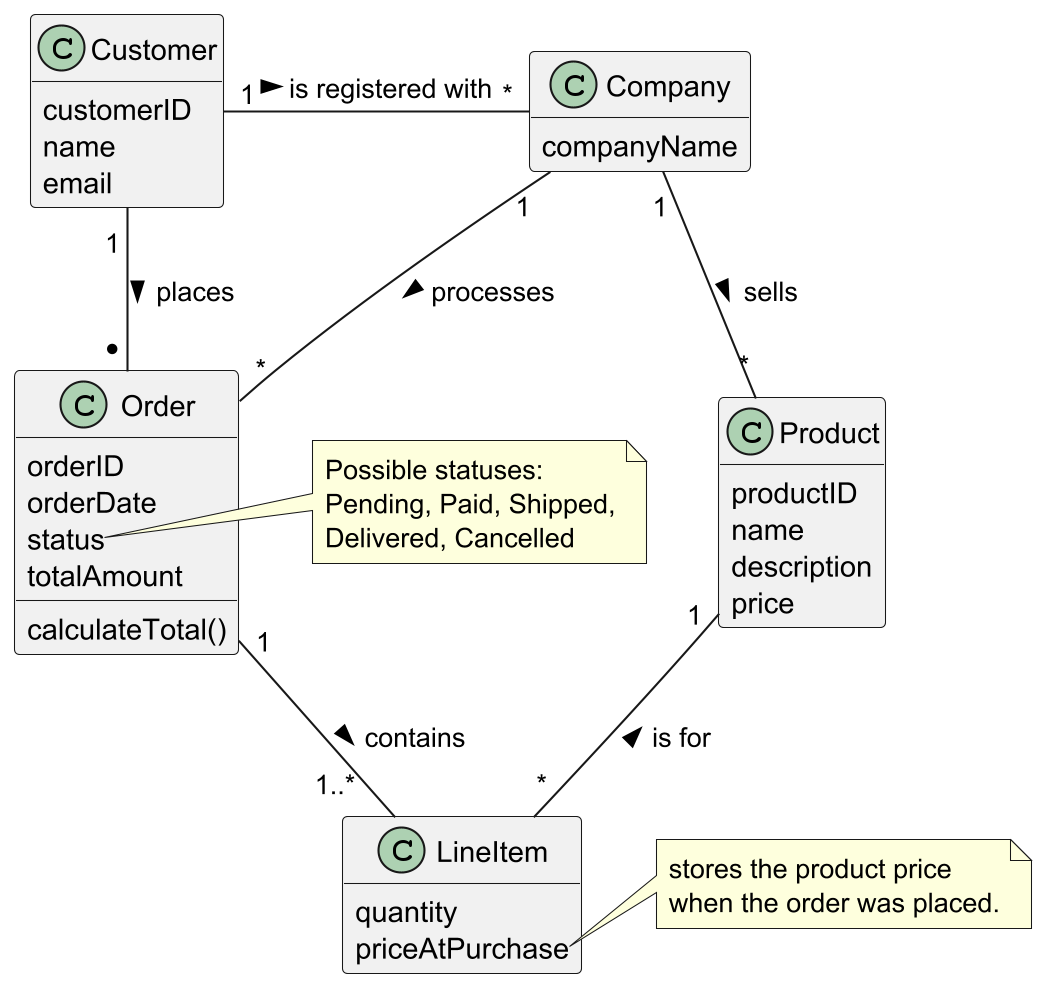

The diagram above was rendered by PlantUML. Its source (embedded in the PNG):
@startuml
skinparamlocked dpi 200
hide empty members

class Company {
  companyName
}

class Customer {
  customerID
  name
  email
}

class Product {
  productID
  name
  description
  price
}

class Order {
  orderID
  orderDate
  status
  totalAmount
  calculateTotal()
}

class LineItem {
  quantity
  priceAtPurchase
}

Company "1" -- "*" Product : > sells
Customer "1  " - "  *" Company : > is registered with
Customer "1 " - "* " Order : > places
Order "1" -- "1..*   " LineItem : > contains
Product "1" -- "*" LineItem : < is for
Company " 1" -- "*" Order : > processes

note right of Order::status
  Possible statuses:
  Pending, Paid, Shipped,
  Delivered, Cancelled
end note

note right of LineItem::priceAtPurchase
  stores the product price
  when the order was placed.
end note

@enduml